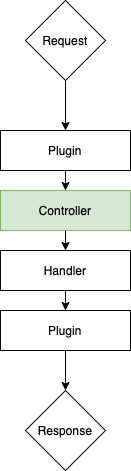

The diagram above was exported from draw.io. Its source (the exported page's mxGraphModel, read from the mxfile embedded in the PNG):
<mxGraphModel dx="1842" dy="1083" grid="1" gridSize="10" guides="1" tooltips="1" connect="1" arrows="1" fold="1" page="1" pageScale="1" pageWidth="827" pageHeight="1169" math="0" shadow="0">
  <root>
    <mxCell id="0" />
    <mxCell id="1" parent="0" />
    <mxCell id="No7X9vRBcrD5QILMbYzf-8" style="edgeStyle=orthogonalEdgeStyle;rounded=0;orthogonalLoop=1;jettySize=auto;html=1;exitX=0.5;exitY=1;exitDx=0;exitDy=0;entryX=0.5;entryY=0;entryDx=0;entryDy=0;" edge="1" parent="1" source="No7X9vRBcrD5QILMbYzf-1" target="No7X9vRBcrD5QILMbYzf-2">
      <mxGeometry relative="1" as="geometry" />
    </mxCell>
    <mxCell id="No7X9vRBcrD5QILMbYzf-1" value="Plugin" style="rounded=0;whiteSpace=wrap;html=1;" vertex="1" parent="1">
      <mxGeometry x="60" y="240" width="130" height="40" as="geometry" />
    </mxCell>
    <mxCell id="No7X9vRBcrD5QILMbYzf-9" style="edgeStyle=orthogonalEdgeStyle;rounded=0;orthogonalLoop=1;jettySize=auto;html=1;exitX=0.5;exitY=1;exitDx=0;exitDy=0;entryX=0.5;entryY=0;entryDx=0;entryDy=0;" edge="1" parent="1" source="No7X9vRBcrD5QILMbYzf-2" target="No7X9vRBcrD5QILMbYzf-3">
      <mxGeometry relative="1" as="geometry" />
    </mxCell>
    <mxCell id="No7X9vRBcrD5QILMbYzf-2" value="Controller" style="rounded=0;whiteSpace=wrap;html=1;fillColor=#d5e8d4;strokeColor=#82b366;" vertex="1" parent="1">
      <mxGeometry x="60" y="300" width="130" height="40" as="geometry" />
    </mxCell>
    <mxCell id="No7X9vRBcrD5QILMbYzf-10" style="edgeStyle=orthogonalEdgeStyle;rounded=0;orthogonalLoop=1;jettySize=auto;html=1;exitX=0.5;exitY=1;exitDx=0;exitDy=0;" edge="1" parent="1" source="No7X9vRBcrD5QILMbYzf-3" target="No7X9vRBcrD5QILMbYzf-4">
      <mxGeometry relative="1" as="geometry" />
    </mxCell>
    <mxCell id="No7X9vRBcrD5QILMbYzf-3" value="Handler" style="rounded=0;whiteSpace=wrap;html=1;" vertex="1" parent="1">
      <mxGeometry x="60" y="360" width="130" height="40" as="geometry" />
    </mxCell>
    <mxCell id="No7X9vRBcrD5QILMbYzf-15" style="edgeStyle=orthogonalEdgeStyle;rounded=0;orthogonalLoop=1;jettySize=auto;html=1;exitX=0.5;exitY=1;exitDx=0;exitDy=0;entryX=0.5;entryY=0;entryDx=0;entryDy=0;" edge="1" parent="1" source="No7X9vRBcrD5QILMbYzf-4" target="No7X9vRBcrD5QILMbYzf-14">
      <mxGeometry relative="1" as="geometry" />
    </mxCell>
    <mxCell id="No7X9vRBcrD5QILMbYzf-4" value="Plugin" style="rounded=0;whiteSpace=wrap;html=1;" vertex="1" parent="1">
      <mxGeometry x="60" y="420" width="130" height="40" as="geometry" />
    </mxCell>
    <mxCell id="No7X9vRBcrD5QILMbYzf-13" style="edgeStyle=orthogonalEdgeStyle;rounded=0;orthogonalLoop=1;jettySize=auto;html=1;entryX=0.5;entryY=0;entryDx=0;entryDy=0;" edge="1" parent="1" source="No7X9vRBcrD5QILMbYzf-12" target="No7X9vRBcrD5QILMbYzf-1">
      <mxGeometry relative="1" as="geometry" />
    </mxCell>
    <mxCell id="No7X9vRBcrD5QILMbYzf-12" value="Request" style="rhombus;whiteSpace=wrap;html=1;" vertex="1" parent="1">
      <mxGeometry x="85" y="110" width="80" height="80" as="geometry" />
    </mxCell>
    <mxCell id="No7X9vRBcrD5QILMbYzf-14" value="Response" style="rhombus;whiteSpace=wrap;html=1;" vertex="1" parent="1">
      <mxGeometry x="85" y="500" width="80" height="80" as="geometry" />
    </mxCell>
  </root>
</mxGraphModel>